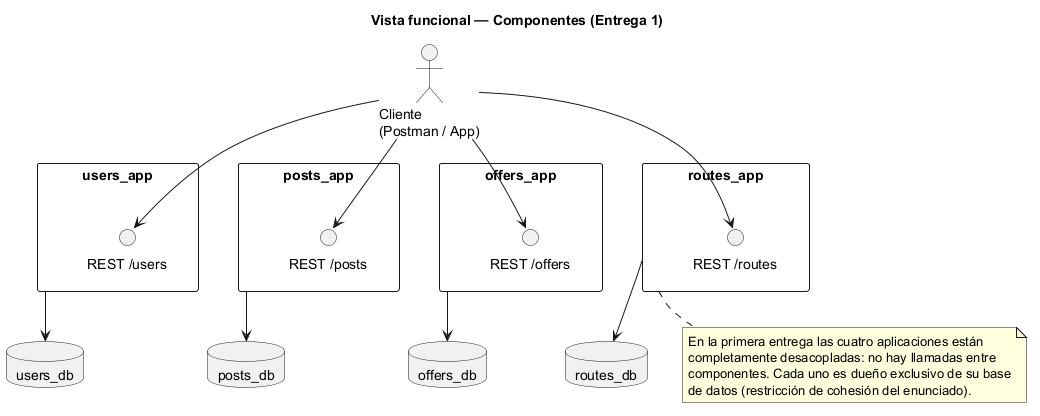

The diagram above was rendered by PlantUML. Its source (embedded in the PNG):
@startuml components

title Vista funcional — Componentes (Entrega 1)
skinparam componentStyle rectangle

actor "Cliente\n(Postman / App)" as client

component "users_app" as users_app {
  interface "REST /users" as users_api
}
component "posts_app" as posts_app {
  interface "REST /posts" as posts_api
}
component "offers_app" as offers_app {
  interface "REST /offers" as offers_api
}
component "routes_app" as routes_app {
  interface "REST /routes" as routes_api
}

database "users_db" as users_db
database "posts_db" as posts_db
database "offers_db" as offers_db
database "routes_db" as routes_db

client --> users_api
client --> posts_api
client --> offers_api
client --> routes_api

users_app  --> users_db
posts_app  --> posts_db
offers_app --> offers_db
routes_app --> routes_db

note bottom of routes_app
  En la primera entrega las cuatro aplicaciones están
  completamente desacopladas: no hay llamadas entre
  componentes. Cada uno es dueño exclusivo de su base
  de datos (restricción de cohesión del enunciado).
end note

@enduml